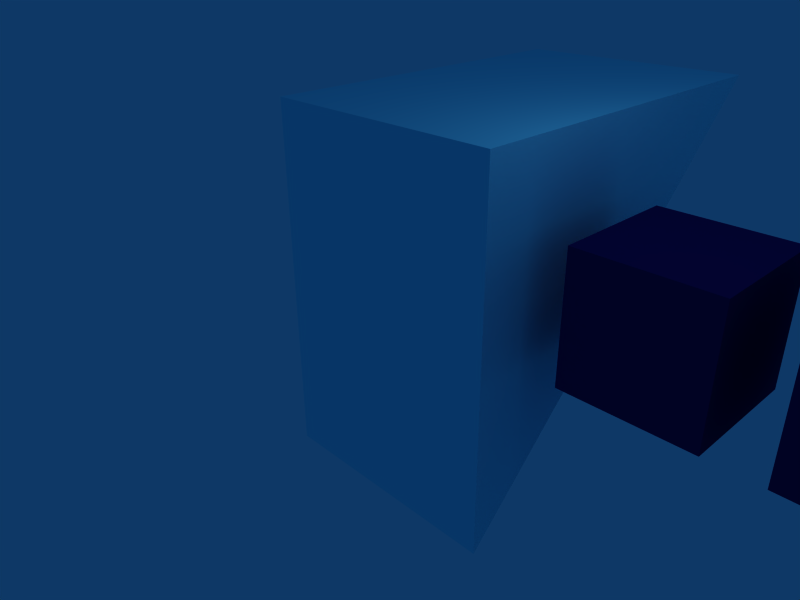 # Source: TiltRamp.blend  (saved by Blender 2.48.1; exported with 4.5.12 LTS)
import bpy
from mathutils import Matrix  # noqa: F401  (used for matrix-valued properties, if any)

bpy.ops.wm.read_factory_settings(use_empty=True)
scene = bpy.context.scene
scene.name = 'Scene'

# ---- collections
col_collection_1 = bpy.data.collections.new('Collection 1'); scene.collection.children.link(col_collection_1)

# ---- materials (node trees are filled in below, after node groups)
mat_tiltramp_done = bpy.data.materials.new('TiltRamp-done')
mat_tiltramp_done.alpha_threshold = 0.0
mat_tiltramp_done.diffuse_color = (0.05108, 0.04582, 0.3431, 1.0)
mat_tiltramp_done.roughness = 0.5
mat_tiltramp_done.line_color = (0.0, 0.0, 0.0, 1.0)
mat_tiltramp_armed = bpy.data.materials.new('TiltRamp-armed')
mat_tiltramp_armed.alpha_threshold = 0.0
mat_tiltramp_armed.diffuse_color = (0.0, 1.0, 0.581, 1.0)
mat_tiltramp_armed.roughness = 0.5
mat_tiltramp_armed.line_color = (0.0, 0.0, 0.0, 1.0)
mat_tiltramp_fired = bpy.data.materials.new('TiltRamp-fired')
mat_tiltramp_fired.alpha_threshold = 0.0
mat_tiltramp_fired.diffuse_color = (0.051, 0.046, 0.343, 1.0)
mat_tiltramp_fired.roughness = 0.5
mat_tiltramp_fired.line_color = (0.0, 0.0, 0.0, 1.0)
mat_tiltramp_waiting = bpy.data.materials.new('TiltRamp-waiting')
mat_tiltramp_waiting.alpha_threshold = 0.0
mat_tiltramp_waiting.diffuse_color = (0.5036, 0.9487, 1.0, 1.0)
mat_tiltramp_waiting.roughness = 0.5
mat_tiltramp_waiting.line_color = (0.0, 0.0, 0.0, 1.0)

# ---- material node trees

# ---- world
world_world = bpy.data.worlds.new('World'); scene.world = world_world
world_world.color = (0.05656, 0.2208, 0.4)
world_world.use_sun_shadow = False
world_world.sun_shadow_jitter_overblur = 0.0
world_world.cycles.sampling_method = 'MANUAL'
world_world.cycles.sample_map_resolution = 256

# ---- cameras
cam_camera = bpy.data.cameras.new('Camera')
cam_camera.passepartout_alpha = 0.2
cam_camera.clip_end = 100.0
cam_camera.lens = 35.0
cam_camera.ortho_scale = 7.314
cam_camera.show_passepartout = False
cam_camera.show_safe_areas = True
cam_camera.dof.focus_distance = 0.0
cam_camera.dof.aperture_fstop = 128.0

# ---- lights
light_spot = bpy.data.lights.new('Spot', 'POINT')
light_spot.transmission_factor = 0.0
light_spot.cutoff_distance = 30.0
light_spot.energy = 100.0
light_spot.shadow_buffer_clip_start = 1.001
light_spot.shadow_soft_size = 1.0
light_spot.shadow_maximum_resolution = 0.006
light_spot.use_absolute_resolution = True
light_spot.cycles.use_multiple_importance_sampling = False

# ---- meshes
me_cube_003 = bpy.data.meshes.new('Cube.003')
me_cube_003.from_pydata([(1.0, 1.0, -1.0), (1.0, -1.0, -1.0), (-1.0, -1.0, -1.0), (-1.0, 1.0, -1.0), (1.0, 1.0, 1.0), (1.0, -1.0, 1.0), (-1.0, -1.0, 1.0), (-1.0, 1.0, 1.0)], [], [(0, 1, 2, 3), (4, 7, 6, 5), (0, 4, 5, 1), (1, 5, 6, 2), (2, 6, 7, 3), (4, 0, 3, 7)])
me_cube_003.materials.append(mat_tiltramp_done)
me_cube_003.use_remesh_preserve_volume = False
me_cube_003.use_remesh_preserve_attributes = False
me_cube_003.use_mirror_vertex_groups = False
me_cube_003.update()
me_cube_002 = bpy.data.meshes.new('Cube.002')
me_cube_002.from_pydata([(1.0, 1.0, -1.0), (1.0, -1.0, -1.0), (-1.0, -1.0, -1.0), (-1.0, 1.0, -1.0), (1.0, 1.0, 1.0), (1.0, -1.0, 1.0), (-1.0, -1.0, 1.0), (-1.0, 1.0, 1.0)], [], [(0, 1, 2, 3), (4, 7, 6, 5), (0, 4, 5, 1), (1, 5, 6, 2), (2, 6, 7, 3), (4, 0, 3, 7)])
me_cube_002.materials.append(mat_tiltramp_armed)
me_cube_002.use_remesh_preserve_volume = False
me_cube_002.use_remesh_preserve_attributes = False
me_cube_002.use_mirror_vertex_groups = False
me_cube_002.update()
me_cube_001 = bpy.data.meshes.new('Cube.001')
me_cube_001.from_pydata([(1.0, 1.0, -1.0), (1.0, -1.0, -1.0), (-1.0, -1.0, -1.0), (-1.0, 1.0, -1.0), (1.0, 1.0, 1.0), (1.0, -1.0, 1.0), (-1.0, -1.0, 1.0), (-1.0, 1.0, 1.0)], [], [(0, 1, 2, 3), (4, 7, 6, 5), (0, 4, 5, 1), (1, 5, 6, 2), (2, 6, 7, 3), (4, 0, 3, 7)])
me_cube_001.materials.append(mat_tiltramp_fired)
me_cube_001.use_remesh_preserve_volume = False
me_cube_001.use_remesh_preserve_attributes = False
me_cube_001.use_mirror_vertex_groups = False
me_cube_001.update()
me_tiltramp = bpy.data.meshes.new('TiltRamp')
me_tiltramp.from_pydata([(1.99, 5.997, 2.997), (1.99, 0.01, 2.99), (1.99, 0.01, -3.0), (-1.989, 6.003, 2.983), (-1.99, 0.01, -3.0), (-1.99, 0.01, 2.99)], [], [(0, 2, 1), (2, 0, 3, 4), (0, 1, 5, 3), (1, 2, 4, 5), (5, 4, 3)])
me_tiltramp.materials.append(mat_tiltramp_waiting)
me_tiltramp.use_remesh_preserve_volume = False
me_tiltramp.use_remesh_preserve_attributes = False
me_tiltramp.use_mirror_vertex_groups = False
me_tiltramp.update()

# ---- objects
ob_cube_002 = bpy.data.objects.new('Cube.002', me_cube_003)
ob_cube_001 = bpy.data.objects.new('Cube.001', me_cube_002)
ob_cube = bpy.data.objects.new('Cube', me_cube_001)
ob_tiltramp = bpy.data.objects.new('TiltRamp', me_tiltramp)
ob_lamp = bpy.data.objects.new('Lamp', light_spot)
ob_camera = bpy.data.objects.new('Camera', cam_camera)

# ---- transforms, parenting, visibility, modifiers, constraints
ob_cube_002.location = (3.592, 1.793, 0.7822)
ob_cube_002.lock_rotations_4d = False
ob_cube_002.empty_display_type = 'ARROWS'
ob_cube_002.lineart.crease_threshold = 0.0
ob_cube_001.location = (8.894, 1.793, 0.7822)
ob_cube_001.lock_rotations_4d = False
ob_cube_001.empty_display_type = 'ARROWS'
ob_cube_001.lineart.crease_threshold = 0.0
ob_cube.location = (6.378, 1.793, 0.7822)
ob_cube.lock_rotations_4d = False
ob_cube.empty_display_type = 'ARROWS'
ob_cube.lineart.crease_threshold = 0.0
ob_tiltramp.location = (0.0, 0.0, 0.0)
ob_tiltramp.lock_rotations_4d = False
ob_tiltramp.empty_display_type = 'ARROWS'
ob_tiltramp.lineart.crease_threshold = 0.0
ob_lamp.location = (4.076, 1.005, 5.904)
ob_lamp.rotation_euler = (0.6503, 0.05522, 1.866)
ob_lamp.lock_rotations_4d = False
ob_lamp.empty_display_type = 'ARROWS'
ob_lamp.color = (0.0, 0.0, 0.0, 0.0)
ob_lamp.lineart.crease_threshold = 0.0
ob_camera.location = (7.481, -6.508, 5.344)
ob_camera.rotation_euler = (1.109, 0.01082, 0.8149)
ob_camera.lock_rotations_4d = False
ob_camera.empty_display_type = 'ARROWS'
ob_camera.color = (0.0, 0.0, 0.0, 0.0)
ob_camera.display_type = 'WIRE'
ob_camera.lineart.crease_threshold = 0.0

# ---- collection membership
col_collection_1.objects.link(ob_cube_002)
col_collection_1.objects.link(ob_cube_001)
col_collection_1.objects.link(ob_cube)
col_collection_1.objects.link(ob_tiltramp)
col_collection_1.objects.link(ob_lamp)
col_collection_1.objects.link(ob_camera)

# ---- scene / render settings (as saved in the file)
scene.camera = ob_camera
scene.frame_start = 1; scene.frame_end = 250; scene.frame_set(1)
scene.render.engine = 'BLENDER_EEVEE_NEXT'
scene.render.image_settings.file_format = 'JPEG'
scene.render.image_settings.color_mode = 'RGB'
scene.render.image_settings.compression = 90
scene.render.resolution_x = 800
scene.render.resolution_y = 600
scene.render.pixel_aspect_x = 100.0
scene.render.pixel_aspect_y = 100.0
scene.render.fps = 25
scene.render.dither_intensity = 0.0
scene.render.use_compositing = False
scene.render.use_sequencer = False
scene.render.bake_margin = 2
scene.render.bake_bias = 0.0
scene.render.use_stamp_time = False
scene.render.use_stamp_date = False
scene.render.use_stamp_frame = False
scene.render.use_stamp_camera = False
scene.render.use_stamp_scene = False
scene.render.use_stamp_filename = False
scene.render.use_stamp_render_time = False
scene.render.stamp_font_size = 0
scene.cycles.use_denoising = False
scene.cycles.samples = 10
scene.cycles.sampling_pattern = 'TABULATED_SOBOL'
scene.cycles.light_sampling_threshold = 0.0
scene.cycles.use_adaptive_sampling = False
scene.cycles.use_light_tree = False
scene.cycles.blur_glossy = 0.0
scene.cycles.volume_bounces = 1
scene.cycles.pixel_filter_type = 'GAUSSIAN'
scene.cycles.sample_clamp_indirect = 0.0
scene.view_settings.view_transform = 'Raw'
bpy.context.view_layer.update()
